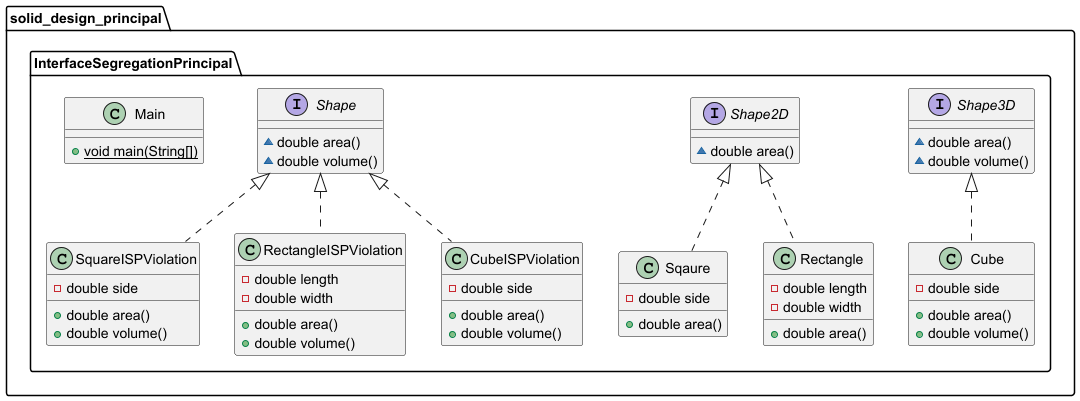

The diagram above was rendered by PlantUML. Its source (embedded in the PNG):
@startuml
interface solid_design_principal.InterfaceSegregationPrincipal.Shape3D {
~ double area()
~ double volume()
}

interface solid_design_principal.InterfaceSegregationPrincipal.Shape2D {
~ double area()
}

interface solid_design_principal.InterfaceSegregationPrincipal.Shape {
~ double area()
~ double volume()
}

class solid_design_principal.InterfaceSegregationPrincipal.SquareISPViolation {
- double side
+ double area()
+ double volume()
}


class solid_design_principal.InterfaceSegregationPrincipal.RectangleISPViolation {
- double length
- double width
+ double area()
+ double volume()
}


class solid_design_principal.InterfaceSegregationPrincipal.Sqaure {
- double side
+ double area()
}


class solid_design_principal.InterfaceSegregationPrincipal.Cube {
- double side
+ double area()
+ double volume()
}


class solid_design_principal.InterfaceSegregationPrincipal.Rectangle {
- double length
- double width
+ double area()
}


class solid_design_principal.InterfaceSegregationPrincipal.CubeISPViolation {
- double side
+ double area()
+ double volume()
}


class solid_design_principal.InterfaceSegregationPrincipal.Main {
+ {static} void main(String[])
}



solid_design_principal.InterfaceSegregationPrincipal.Shape <|.. solid_design_principal.InterfaceSegregationPrincipal.SquareISPViolation
solid_design_principal.InterfaceSegregationPrincipal.Shape <|.. solid_design_principal.InterfaceSegregationPrincipal.RectangleISPViolation
solid_design_principal.InterfaceSegregationPrincipal.Shape2D <|.. solid_design_principal.InterfaceSegregationPrincipal.Sqaure
solid_design_principal.InterfaceSegregationPrincipal.Shape3D <|.. solid_design_principal.InterfaceSegregationPrincipal.Cube
solid_design_principal.InterfaceSegregationPrincipal.Shape2D <|.. solid_design_principal.InterfaceSegregationPrincipal.Rectangle
solid_design_principal.InterfaceSegregationPrincipal.Shape <|.. solid_design_principal.InterfaceSegregationPrincipal.CubeISPViolation
@enduml